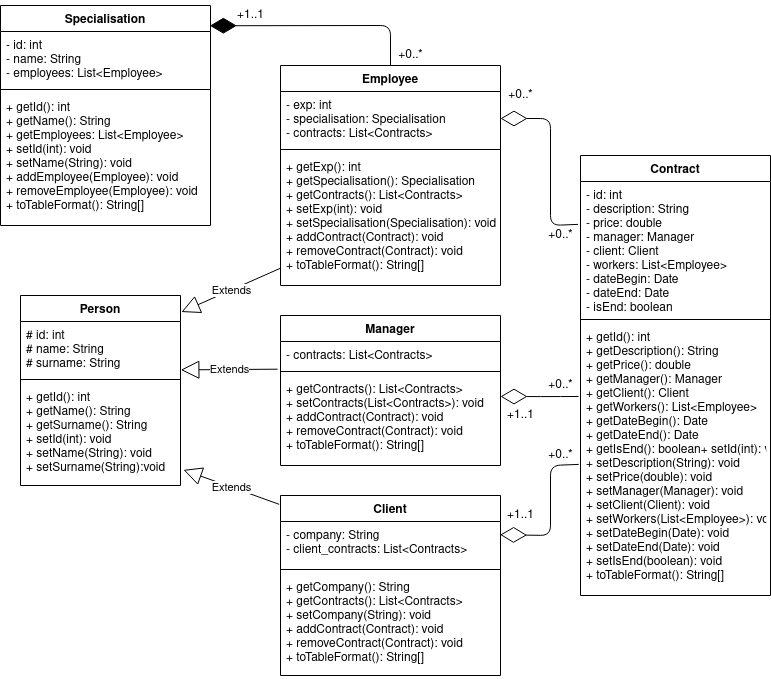

The diagram above was exported from draw.io. Its source (the exported page's mxGraphModel, read from the mxfile embedded in the PNG):
<mxGraphModel dx="1420" dy="749" grid="1" gridSize="10" guides="1" tooltips="1" connect="1" arrows="1" fold="1" page="1" pageScale="1" pageWidth="827" pageHeight="1169" math="0" shadow="0">
  <root>
    <mxCell id="0" />
    <mxCell id="1" parent="0" />
    <mxCell id="tJqFsWWcCo_ow1S_4hnj-1" value="Person" style="swimlane;fontStyle=1;align=center;verticalAlign=top;childLayout=stackLayout;horizontal=1;startSize=26;horizontalStack=0;resizeParent=1;resizeParentMax=0;resizeLast=0;collapsible=1;marginBottom=0;" vertex="1" parent="1">
      <mxGeometry x="60" y="310" width="160" height="190" as="geometry">
        <mxRectangle x="60" y="40" width="70" height="26" as="alternateBounds" />
      </mxGeometry>
    </mxCell>
    <mxCell id="tJqFsWWcCo_ow1S_4hnj-2" value="# id: int&#10;# name: String&#10;# surname: String&#10;" style="text;strokeColor=none;fillColor=none;align=left;verticalAlign=top;spacingLeft=4;spacingRight=4;overflow=hidden;rotatable=0;points=[[0,0.5],[1,0.5]];portConstraint=eastwest;" vertex="1" parent="tJqFsWWcCo_ow1S_4hnj-1">
      <mxGeometry y="26" width="160" height="54" as="geometry" />
    </mxCell>
    <mxCell id="tJqFsWWcCo_ow1S_4hnj-3" value="" style="line;strokeWidth=1;fillColor=none;align=left;verticalAlign=middle;spacingTop=-1;spacingLeft=3;spacingRight=3;rotatable=0;labelPosition=right;points=[];portConstraint=eastwest;" vertex="1" parent="tJqFsWWcCo_ow1S_4hnj-1">
      <mxGeometry y="80" width="160" height="8" as="geometry" />
    </mxCell>
    <mxCell id="tJqFsWWcCo_ow1S_4hnj-4" value="+ getId(): int&#10;+ getName(): String&#10;+ getSurname(): String&#10;+ setId(int): void&#10;+ setName(String): void&#10;+ setSurname(String):void&#10;&#10;" style="text;strokeColor=none;fillColor=none;align=left;verticalAlign=top;spacingLeft=4;spacingRight=4;overflow=hidden;rotatable=0;points=[[0,0.5],[1,0.5]];portConstraint=eastwest;" vertex="1" parent="tJqFsWWcCo_ow1S_4hnj-1">
      <mxGeometry y="88" width="160" height="102" as="geometry" />
    </mxCell>
    <mxCell id="tJqFsWWcCo_ow1S_4hnj-9" value="Specialisation" style="swimlane;fontStyle=1;align=center;verticalAlign=top;childLayout=stackLayout;horizontal=1;startSize=26;horizontalStack=0;resizeParent=1;resizeParentMax=0;resizeLast=0;collapsible=1;marginBottom=0;" vertex="1" parent="1">
      <mxGeometry x="40" y="20" width="210" height="220" as="geometry" />
    </mxCell>
    <mxCell id="tJqFsWWcCo_ow1S_4hnj-10" value="- id: int&#10;- name: String&#10;- employees: List&lt;Employee&gt;&#10;" style="text;strokeColor=none;fillColor=none;align=left;verticalAlign=top;spacingLeft=4;spacingRight=4;overflow=hidden;rotatable=0;points=[[0,0.5],[1,0.5]];portConstraint=eastwest;" vertex="1" parent="tJqFsWWcCo_ow1S_4hnj-9">
      <mxGeometry y="26" width="210" height="54" as="geometry" />
    </mxCell>
    <mxCell id="tJqFsWWcCo_ow1S_4hnj-11" value="" style="line;strokeWidth=1;fillColor=none;align=left;verticalAlign=middle;spacingTop=-1;spacingLeft=3;spacingRight=3;rotatable=0;labelPosition=right;points=[];portConstraint=eastwest;" vertex="1" parent="tJqFsWWcCo_ow1S_4hnj-9">
      <mxGeometry y="80" width="210" height="8" as="geometry" />
    </mxCell>
    <mxCell id="tJqFsWWcCo_ow1S_4hnj-12" value="+ getId(): int&#10;+ getName(): String&#10;+ getEmployees: List&lt;Employee&gt;&#10;+ setId(int): void&#10;+ setName(String): void&#10;+ addEmployee(Employee): void&#10;+ removeEmployee(Employee): void&#10;+ toTableFormat(): String[]&#10;" style="text;strokeColor=none;fillColor=none;align=left;verticalAlign=top;spacingLeft=4;spacingRight=4;overflow=hidden;rotatable=0;points=[[0,0.5],[1,0.5]];portConstraint=eastwest;" vertex="1" parent="tJqFsWWcCo_ow1S_4hnj-9">
      <mxGeometry y="88" width="210" height="132" as="geometry" />
    </mxCell>
    <mxCell id="tJqFsWWcCo_ow1S_4hnj-14" value="Employee" style="swimlane;fontStyle=1;align=center;verticalAlign=top;childLayout=stackLayout;horizontal=1;startSize=26;horizontalStack=0;resizeParent=1;resizeParentMax=0;resizeLast=0;collapsible=1;marginBottom=0;" vertex="1" parent="1">
      <mxGeometry x="320" y="80" width="220" height="220" as="geometry">
        <mxRectangle x="60" y="40" width="70" height="26" as="alternateBounds" />
      </mxGeometry>
    </mxCell>
    <mxCell id="tJqFsWWcCo_ow1S_4hnj-15" value="- exp: int&#10;- specialisation: Specialisation&#10;- contracts: List&lt;Contracts&gt;&#10;" style="text;strokeColor=none;fillColor=none;align=left;verticalAlign=top;spacingLeft=4;spacingRight=4;overflow=hidden;rotatable=0;points=[[0,0.5],[1,0.5]];portConstraint=eastwest;" vertex="1" parent="tJqFsWWcCo_ow1S_4hnj-14">
      <mxGeometry y="26" width="220" height="54" as="geometry" />
    </mxCell>
    <mxCell id="tJqFsWWcCo_ow1S_4hnj-16" value="" style="line;strokeWidth=1;fillColor=none;align=left;verticalAlign=middle;spacingTop=-1;spacingLeft=3;spacingRight=3;rotatable=0;labelPosition=right;points=[];portConstraint=eastwest;" vertex="1" parent="tJqFsWWcCo_ow1S_4hnj-14">
      <mxGeometry y="80" width="220" height="8" as="geometry" />
    </mxCell>
    <mxCell id="tJqFsWWcCo_ow1S_4hnj-17" value="+ getExp(): int&#10;+ getSpecialisation(): Specialisation&#10;+ getContracts(): List&lt;Contracts&gt;&#10;+ setExp(int): void&#10;+ setSpecialisation(Specialisation): void&#10;+ addContract(Contract): void&#10;+ removeContract(Contract): void&#10;+ toTableFormat(): String[]&#10;&#10;" style="text;strokeColor=none;fillColor=none;align=left;verticalAlign=top;spacingLeft=4;spacingRight=4;overflow=hidden;rotatable=0;points=[[0,0.5],[1,0.5]];portConstraint=eastwest;" vertex="1" parent="tJqFsWWcCo_ow1S_4hnj-14">
      <mxGeometry y="88" width="220" height="132" as="geometry" />
    </mxCell>
    <mxCell id="tJqFsWWcCo_ow1S_4hnj-18" value="Manager" style="swimlane;fontStyle=1;align=center;verticalAlign=top;childLayout=stackLayout;horizontal=1;startSize=26;horizontalStack=0;resizeParent=1;resizeParentMax=0;resizeLast=0;collapsible=1;marginBottom=0;" vertex="1" parent="1">
      <mxGeometry x="320" y="330" width="220" height="150" as="geometry" />
    </mxCell>
    <mxCell id="tJqFsWWcCo_ow1S_4hnj-19" value="- contracts: List&lt;Contracts&gt;" style="text;strokeColor=none;fillColor=none;align=left;verticalAlign=top;spacingLeft=4;spacingRight=4;overflow=hidden;rotatable=0;points=[[0,0.5],[1,0.5]];portConstraint=eastwest;" vertex="1" parent="tJqFsWWcCo_ow1S_4hnj-18">
      <mxGeometry y="26" width="220" height="26" as="geometry" />
    </mxCell>
    <mxCell id="tJqFsWWcCo_ow1S_4hnj-20" value="" style="line;strokeWidth=1;fillColor=none;align=left;verticalAlign=middle;spacingTop=-1;spacingLeft=3;spacingRight=3;rotatable=0;labelPosition=right;points=[];portConstraint=eastwest;" vertex="1" parent="tJqFsWWcCo_ow1S_4hnj-18">
      <mxGeometry y="52" width="220" height="8" as="geometry" />
    </mxCell>
    <mxCell id="tJqFsWWcCo_ow1S_4hnj-21" value="+ getContracts(): List&lt;Contracts&gt;&#10;+ setContracts(List&lt;Contracts&gt;): void&#10;+ addContract(Contract): void&#10;+ removeContract(Contract): void&#10;+ toTableFormat(): String[]&#10;&#10;&#10;" style="text;strokeColor=none;fillColor=none;align=left;verticalAlign=top;spacingLeft=4;spacingRight=4;overflow=hidden;rotatable=0;points=[[0,0.5],[1,0.5]];portConstraint=eastwest;" vertex="1" parent="tJqFsWWcCo_ow1S_4hnj-18">
      <mxGeometry y="60" width="220" height="90" as="geometry" />
    </mxCell>
    <mxCell id="tJqFsWWcCo_ow1S_4hnj-22" value="Client" style="swimlane;fontStyle=1;align=center;verticalAlign=top;childLayout=stackLayout;horizontal=1;startSize=26;horizontalStack=0;resizeParent=1;resizeParentMax=0;resizeLast=0;collapsible=1;marginBottom=0;" vertex="1" parent="1">
      <mxGeometry x="320" y="510" width="220" height="180" as="geometry" />
    </mxCell>
    <mxCell id="tJqFsWWcCo_ow1S_4hnj-23" value="- company: String&#10;- client_contracts: List&lt;Contracts&gt;" style="text;strokeColor=none;fillColor=none;align=left;verticalAlign=top;spacingLeft=4;spacingRight=4;overflow=hidden;rotatable=0;points=[[0,0.5],[1,0.5]];portConstraint=eastwest;" vertex="1" parent="tJqFsWWcCo_ow1S_4hnj-22">
      <mxGeometry y="26" width="220" height="44" as="geometry" />
    </mxCell>
    <mxCell id="tJqFsWWcCo_ow1S_4hnj-24" value="" style="line;strokeWidth=1;fillColor=none;align=left;verticalAlign=middle;spacingTop=-1;spacingLeft=3;spacingRight=3;rotatable=0;labelPosition=right;points=[];portConstraint=eastwest;" vertex="1" parent="tJqFsWWcCo_ow1S_4hnj-22">
      <mxGeometry y="70" width="220" height="8" as="geometry" />
    </mxCell>
    <mxCell id="tJqFsWWcCo_ow1S_4hnj-25" value="+ getCompany(): String&#10;+ getContracts(): List&lt;Contracts&gt;&#10;+ setCompany(String): void&#10;+ addContract(Contract): void&#10;+ removeContract(Contract): void&#10;+ toTableFormat(): String[]&#10;&#10;&#10;" style="text;strokeColor=none;fillColor=none;align=left;verticalAlign=top;spacingLeft=4;spacingRight=4;overflow=hidden;rotatable=0;points=[[0,0.5],[1,0.5]];portConstraint=eastwest;" vertex="1" parent="tJqFsWWcCo_ow1S_4hnj-22">
      <mxGeometry y="78" width="220" height="102" as="geometry" />
    </mxCell>
    <mxCell id="tJqFsWWcCo_ow1S_4hnj-26" value="Contract" style="swimlane;fontStyle=1;align=center;verticalAlign=top;childLayout=stackLayout;horizontal=1;startSize=26;horizontalStack=0;resizeParent=1;resizeParentMax=0;resizeLast=0;collapsible=1;marginBottom=0;" vertex="1" parent="1">
      <mxGeometry x="620" y="170" width="190" height="440" as="geometry" />
    </mxCell>
    <mxCell id="tJqFsWWcCo_ow1S_4hnj-27" value="- id: int&#10;- description: String&#10;- price: double&#10;- manager: Manager&#10;- client: Client&#10;- workers: List&lt;Employee&gt;&#10;- dateBegin: Date&#10;- dateEnd: Date&#10;- isEnd: boolean&#10;" style="text;strokeColor=none;fillColor=none;align=left;verticalAlign=top;spacingLeft=4;spacingRight=4;overflow=hidden;rotatable=0;points=[[0,0.5],[1,0.5]];portConstraint=eastwest;" vertex="1" parent="tJqFsWWcCo_ow1S_4hnj-26">
      <mxGeometry y="26" width="190" height="134" as="geometry" />
    </mxCell>
    <mxCell id="tJqFsWWcCo_ow1S_4hnj-28" value="" style="line;strokeWidth=1;fillColor=none;align=left;verticalAlign=middle;spacingTop=-1;spacingLeft=3;spacingRight=3;rotatable=0;labelPosition=right;points=[];portConstraint=eastwest;" vertex="1" parent="tJqFsWWcCo_ow1S_4hnj-26">
      <mxGeometry y="160" width="190" height="8" as="geometry" />
    </mxCell>
    <mxCell id="tJqFsWWcCo_ow1S_4hnj-29" value="+ getId(): int&#10;+ getDescription(): String&#10;+ getPrice(): double&#10;+ getManager(): Manager&#10;+ getClient(): Client&#10;+ getWorkers(): List&lt;Employee&gt;&#10;+ getDateBegin(): Date&#10;+ getDateEnd(): Date&#10;+ getIsEnd(): boolean+ setId(int): void&#10;+ setDescription(String): void&#10;+ setPrice(double): void&#10;+ setManager(Manager): void&#10;+ setClient(Client): void&#10;+ setWorkers(List&lt;Employee&gt;): void&#10;+ setDateBegin(Date): void&#10;+ setDateEnd(Date): void&#10;+ setIsEnd(boolean): void&#10;+ toTableFormat(): String[]&#10;&#10;" style="text;strokeColor=none;fillColor=none;align=left;verticalAlign=top;spacingLeft=4;spacingRight=4;overflow=hidden;rotatable=0;points=[[0,0.5],[1,0.5]];portConstraint=eastwest;" vertex="1" parent="tJqFsWWcCo_ow1S_4hnj-26">
      <mxGeometry y="168" width="190" height="272" as="geometry" />
    </mxCell>
    <mxCell id="tJqFsWWcCo_ow1S_4hnj-37" value="Extends" style="endArrow=block;endSize=16;endFill=0;html=1;entryX=1.006;entryY=0.087;entryDx=0;entryDy=0;entryPerimeter=0;" edge="1" parent="1" source="tJqFsWWcCo_ow1S_4hnj-17" target="tJqFsWWcCo_ow1S_4hnj-1">
      <mxGeometry width="160" relative="1" as="geometry">
        <mxPoint x="140" y="270" as="sourcePoint" />
        <mxPoint x="300" y="270" as="targetPoint" />
      </mxGeometry>
    </mxCell>
    <mxCell id="tJqFsWWcCo_ow1S_4hnj-38" value="Extends" style="endArrow=block;endSize=16;endFill=0;html=1;entryX=1.002;entryY=0.896;entryDx=0;entryDy=0;entryPerimeter=0;exitX=-0.013;exitY=1.065;exitDx=0;exitDy=0;exitPerimeter=0;" edge="1" parent="1" source="tJqFsWWcCo_ow1S_4hnj-19" target="tJqFsWWcCo_ow1S_4hnj-2">
      <mxGeometry width="160" relative="1" as="geometry">
        <mxPoint x="340" y="290.46776844411966" as="sourcePoint" />
        <mxPoint x="230.96000000000004" y="336.52999999999986" as="targetPoint" />
      </mxGeometry>
    </mxCell>
    <mxCell id="tJqFsWWcCo_ow1S_4hnj-39" value="Extends" style="endArrow=block;endSize=16;endFill=0;html=1;entryX=1.019;entryY=0.847;entryDx=0;entryDy=0;entryPerimeter=0;exitX=-0.006;exitY=0.049;exitDx=0;exitDy=0;exitPerimeter=0;" edge="1" parent="1" source="tJqFsWWcCo_ow1S_4hnj-22" target="tJqFsWWcCo_ow1S_4hnj-4">
      <mxGeometry width="160" relative="1" as="geometry">
        <mxPoint x="337.1400000000001" y="393.68999999999994" as="sourcePoint" />
        <mxPoint x="230.31999999999994" y="394.3839999999999" as="targetPoint" />
      </mxGeometry>
    </mxCell>
    <mxCell id="tJqFsWWcCo_ow1S_4hnj-42" value="" style="endArrow=diamondThin;endFill=0;endSize=24;html=1;entryX=1;entryY=0.5;entryDx=0;entryDy=0;exitX=-0.013;exitY=0.32;exitDx=0;exitDy=0;exitPerimeter=0;" edge="1" parent="1" source="tJqFsWWcCo_ow1S_4hnj-27" target="tJqFsWWcCo_ow1S_4hnj-15">
      <mxGeometry width="160" relative="1" as="geometry">
        <mxPoint x="600" y="230" as="sourcePoint" />
        <mxPoint x="800" y="59.660000000000025" as="targetPoint" />
        <Array as="points">
          <mxPoint x="590" y="240" />
          <mxPoint x="590" y="133" />
        </Array>
      </mxGeometry>
    </mxCell>
    <mxCell id="tJqFsWWcCo_ow1S_4hnj-43" value="" style="endArrow=diamondThin;endFill=1;endSize=24;html=1;entryX=0.997;entryY=0.092;entryDx=0;entryDy=0;entryPerimeter=0;exitX=0.5;exitY=0;exitDx=0;exitDy=0;" edge="1" parent="1" source="tJqFsWWcCo_ow1S_4hnj-14" target="tJqFsWWcCo_ow1S_4hnj-9">
      <mxGeometry width="160" relative="1" as="geometry">
        <mxPoint x="410" y="40" as="sourcePoint" />
        <mxPoint x="480" y="30" as="targetPoint" />
        <Array as="points">
          <mxPoint x="430" y="40" />
        </Array>
      </mxGeometry>
    </mxCell>
    <mxCell id="tJqFsWWcCo_ow1S_4hnj-44" value="" style="endArrow=diamondThin;endFill=0;endSize=24;html=1;entryX=0.998;entryY=0.3;entryDx=0;entryDy=0;exitX=-0.009;exitY=0.518;exitDx=0;exitDy=0;exitPerimeter=0;entryPerimeter=0;" edge="1" parent="1" source="tJqFsWWcCo_ow1S_4hnj-29" target="tJqFsWWcCo_ow1S_4hnj-23">
      <mxGeometry width="160" relative="1" as="geometry">
        <mxPoint x="617.53" y="655.8799999999999" as="sourcePoint" />
        <mxPoint x="550.0000000000002" y="550" as="targetPoint" />
        <Array as="points">
          <mxPoint x="590" y="480" />
          <mxPoint x="590" y="550" />
        </Array>
      </mxGeometry>
    </mxCell>
    <mxCell id="tJqFsWWcCo_ow1S_4hnj-45" value="" style="endArrow=diamondThin;endFill=0;endSize=24;html=1;" edge="1" parent="1">
      <mxGeometry width="160" relative="1" as="geometry">
        <mxPoint x="618" y="411" as="sourcePoint" />
        <mxPoint x="540" y="411" as="targetPoint" />
        <Array as="points">
          <mxPoint x="590" y="411.1" />
        </Array>
      </mxGeometry>
    </mxCell>
    <mxCell id="tJqFsWWcCo_ow1S_4hnj-46" value="+1..1" style="text;html=1;align=center;verticalAlign=middle;resizable=0;points=[];autosize=1;strokeColor=none;" vertex="1" parent="1">
      <mxGeometry x="270" y="20" width="40" height="20" as="geometry" />
    </mxCell>
    <mxCell id="tJqFsWWcCo_ow1S_4hnj-48" value="+0..*" style="text;html=1;align=center;verticalAlign=middle;resizable=0;points=[];autosize=1;strokeColor=none;" vertex="1" parent="1">
      <mxGeometry x="430" y="60" width="40" height="20" as="geometry" />
    </mxCell>
    <mxCell id="tJqFsWWcCo_ow1S_4hnj-49" value="+1..1" style="text;html=1;align=center;verticalAlign=middle;resizable=0;points=[];autosize=1;strokeColor=none;" vertex="1" parent="1">
      <mxGeometry x="540" y="420" width="40" height="20" as="geometry" />
    </mxCell>
    <mxCell id="tJqFsWWcCo_ow1S_4hnj-51" value="+1..1" style="text;html=1;align=center;verticalAlign=middle;resizable=0;points=[];autosize=1;strokeColor=none;" vertex="1" parent="1">
      <mxGeometry x="540" y="520" width="40" height="20" as="geometry" />
    </mxCell>
    <mxCell id="tJqFsWWcCo_ow1S_4hnj-52" value="+0..*" style="text;html=1;align=center;verticalAlign=middle;resizable=0;points=[];autosize=1;strokeColor=none;" vertex="1" parent="1">
      <mxGeometry x="580" y="390" width="40" height="20" as="geometry" />
    </mxCell>
    <mxCell id="tJqFsWWcCo_ow1S_4hnj-53" value="+0..*" style="text;html=1;align=center;verticalAlign=middle;resizable=0;points=[];autosize=1;strokeColor=none;" vertex="1" parent="1">
      <mxGeometry x="580" y="460" width="40" height="20" as="geometry" />
    </mxCell>
    <mxCell id="tJqFsWWcCo_ow1S_4hnj-54" value="+0..*" style="text;html=1;align=center;verticalAlign=middle;resizable=0;points=[];autosize=1;strokeColor=none;" vertex="1" parent="1">
      <mxGeometry x="580" y="240" width="40" height="20" as="geometry" />
    </mxCell>
    <mxCell id="tJqFsWWcCo_ow1S_4hnj-55" value="+0..*" style="text;html=1;align=center;verticalAlign=middle;resizable=0;points=[];autosize=1;strokeColor=none;" vertex="1" parent="1">
      <mxGeometry x="540" y="100" width="40" height="20" as="geometry" />
    </mxCell>
  </root>
</mxGraphModel>